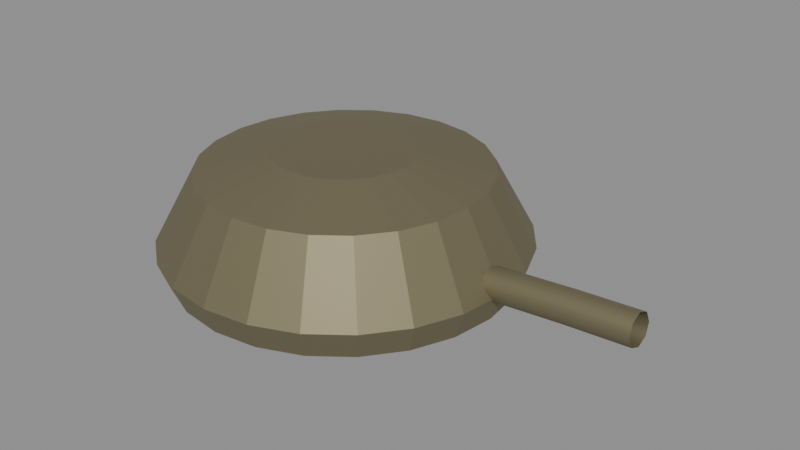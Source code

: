 # Source: GoblinPan.blend  (saved by Blender 5.2.45; exported with 4.5.12 LTS)
import bpy
from mathutils import Matrix  # noqa: F401  (used for matrix-valued properties, if any)

bpy.ops.wm.read_factory_settings(use_empty=True)
scene = bpy.context.scene
scene.name = 'Scene'

# ---- materials (node trees are filled in below, after node groups)
mat_dented_saucepan = bpy.data.materials.new('Dented saucepan')
mat_dented_saucepan.diffuse_color = (0.25, 0.22, 0.13, 1.0)

# ---- material node trees
mat_dented_saucepan.use_nodes = True; mat_dented_saucepan.node_tree.nodes.clear()
_N = mat_dented_saucepan.node_tree.nodes; _L = mat_dented_saucepan.node_tree.links
n0 = _N.new('ShaderNodeBsdfPrincipled'); n0.name = 'Principled BSDF'; n0.location = (-200, 100)
n0.inputs[0].default_value = (0.25, 0.22, 0.13, 1.0)
n0.inputs[1].default_value = 0.65
n0.inputs[2].default_value = 0.58
n0.inputs[10].default_value = 0.005
n1 = _N.new('ShaderNodeOutputMaterial'); n1.name = 'Material Output'; n1.location = (200, 100)
_L.new(n0.outputs[0], n1.inputs[0])
n1.is_active_output = True

# ---- meshes
me_saucepan = bpy.data.meshes.new('Saucepan')
me_saucepan.from_pydata([(0.48, 0.0, 0.0), (0.4636, 0.1242, 0.0), (0.4157, 0.24, 0.0), (0.3394, 0.3394, 0.0), (0.24, 0.4157, 0.0), (0.1242, 0.4636, 0.0), (2.939e-17, 0.48, 0.0), (-0.1242, 0.4636, 0.0), (-0.24, 0.4157, 0.0), (-0.3394, 0.3394, 0.0), (-0.4157, 0.24, 0.0), (-0.4636, 0.1242, 0.0), (-0.48, 5.878e-17, 0.0), (-0.4636, -0.1242, 0.0), (-0.4157, -0.24, 0.0), (-0.3394, -0.3394, 0.0), (-0.24, -0.4157, 0.0), (-0.1242, -0.4636, 0.0), (-8.817e-17, -0.48, 0.0), (0.1242, -0.4636, 0.0), (0.24, -0.4157, 0.0), (0.3394, -0.3394, 0.0), (0.4157, -0.24, 0.0), (0.4636, -0.1242, 0.0), (0.51, 0.0, 0.08), (0.4926, 0.132, 0.08), (0.4417, 0.255, 0.08), (0.3606, 0.3606, 0.08), (0.255, 0.4417, 0.08), (0.132, 0.4926, 0.08), (3.123e-17, 0.51, 0.08), (-0.132, 0.4926, 0.08), (-0.255, 0.4417, 0.08), (-0.3606, 0.3606, 0.08), (-0.4417, 0.255, 0.08), (-0.4926, 0.132, 0.08), (-0.51, 6.246e-17, 0.08), (-0.4926, -0.132, 0.08), (-0.4417, -0.255, 0.08), (-0.3606, -0.3606, 0.08), (-0.255, -0.4417, 0.08), (-0.132, -0.4926, 0.08), (-9.369e-17, -0.51, 0.08), (0.132, -0.4926, 0.08), (0.255, -0.4417, 0.08), (0.3606, -0.3606, 0.08), (0.4417, -0.255, 0.08), (0.4926, -0.132, 0.08), (0.4, 0.0, 0.28), (0.3864, 0.1035, 0.28), (0.3464, 0.2, 0.28), (0.2828, 0.2828, 0.28), (0.2, 0.3464, 0.28), (0.1035, 0.3864, 0.28), (2.449e-17, 0.4, 0.28), (-0.1035, 0.3864, 0.28), (-0.2, 0.3464, 0.28), (-0.2828, 0.2828, 0.28), (-0.3464, 0.2, 0.28), (-0.3864, 0.1035, 0.28), (-0.4, 4.899e-17, 0.28), (-0.3864, -0.1035, 0.28), (-0.3464, -0.2, 0.28), (-0.2828, -0.2828, 0.28), (-0.2, -0.3464, 0.28), (-0.1035, -0.3864, 0.28), (-7.348e-17, -0.4, 0.28), (0.1035, -0.3864, 0.28), (0.2, -0.3464, 0.28), (0.2828, -0.2828, 0.28), (0.3464, -0.2, 0.28), (0.3864, -0.1035, 0.28), (0.2, 0.0, 0.33), (0.1932, 0.05176, 0.33), (0.1732, 0.1, 0.33), (0.1414, 0.1414, 0.33), (0.1, 0.1732, 0.33), (0.05176, 0.1932, 0.33), (1.225e-17, 0.2, 0.33), (-0.05176, 0.1932, 0.33), (-0.1, 0.1732, 0.33), (-0.1414, 0.1414, 0.33), (-0.1732, 0.1, 0.33), (-0.1932, 0.05176, 0.33), (-0.2, 2.449e-17, 0.33), (-0.1932, -0.05176, 0.33), (-0.1732, -0.1, 0.33), (-0.1414, -0.1414, 0.33), (-0.1, -0.1732, 0.33), (-0.05176, -0.1932, 0.33), (-3.674e-17, -0.2, 0.33), (0.05176, -0.1932, 0.33), (0.1, -0.1732, 0.33), (0.1414, -0.1414, 0.33), (0.1732, -0.1, 0.33), (0.1932, -0.05176, 0.33), (0.4566, 0.0, 0.008778), (0.441, 0.1182, 0.008778), (0.3954, 0.2283, 0.008778), (0.3229, 0.3229, 0.008778), (0.2283, 0.3954, 0.008778), (0.1182, 0.441, 0.008778), (2.939e-17, 0.4566, 0.008778), (-0.1182, 0.441, 0.008778), (-0.2283, 0.3954, 0.008778), (-0.3229, 0.3229, 0.008778), (-0.3954, 0.2283, 0.008778), (-0.441, 0.1182, 0.008778), (-0.4566, 5.878e-17, 0.008778), (-0.441, -0.1182, 0.008778), (-0.3954, -0.2283, 0.008778), (-0.3229, -0.3229, 0.008778), (-0.2283, -0.3954, 0.008778), (-0.1182, -0.441, 0.008778), (-8.817e-17, -0.4566, 0.008778), (0.1182, -0.441, 0.008778), (0.2283, -0.3954, 0.008778), (0.3229, -0.3229, 0.008778), (0.3954, -0.2283, 0.008778), (0.441, -0.1182, 0.008778), (0.4851, 0.0, 0.07826), (0.4685, 0.1255, 0.07826), (0.4201, 0.2425, 0.07826), (0.343, 0.343, 0.07826), (0.2425, 0.4201, 0.07826), (0.1255, 0.4685, 0.07826), (3.123e-17, 0.4851, 0.07826), (-0.1255, 0.4685, 0.07826), (-0.2425, 0.4201, 0.07826), (-0.343, 0.343, 0.07826), (-0.4201, 0.2425, 0.07826), (-0.4685, 0.1255, 0.07826), (-0.4851, 6.246e-17, 0.07826), (-0.4685, -0.1255, 0.07826), (-0.4201, -0.2425, 0.07826), (-0.343, -0.343, 0.07826), (-0.2425, -0.4201, 0.07826), (-0.1255, -0.4685, 0.07826), (-9.369e-17, -0.4851, 0.07826), (0.1255, -0.4685, 0.07826), (0.2425, -0.4201, 0.07826), (0.343, -0.343, 0.07826), (0.4201, -0.2425, 0.07826), (0.4685, -0.1255, 0.07826), (0.3842, 0.0, 0.2606), (0.3711, 0.09945, 0.2606), (0.3328, 0.1921, 0.2606), (0.2717, 0.2717, 0.2606), (0.1921, 0.3328, 0.2606), (0.09945, 0.3711, 0.2606), (-1.507e-09, 0.3842, 0.2606), (-0.09945, 0.3711, 0.2606), (-0.1921, 0.3328, 0.2606), (-0.2717, 0.2717, 0.2606), (-0.3328, 0.1921, 0.2606), (-0.3711, 0.09945, 0.2606), (-0.3842, 4.899e-17, 0.2606), (-0.3711, -0.09945, 0.2606), (-0.3328, -0.1921, 0.2606), (-0.2717, -0.2717, 0.2606), (-0.1921, -0.3328, 0.2606), (-0.09945, -0.3711, 0.2606), (1.507e-09, -0.3842, 0.2606), (0.09945, -0.3711, 0.2606), (0.1921, -0.3328, 0.2606), (0.2717, -0.2717, 0.2606), (0.3328, -0.1921, 0.2606), (0.3711, -0.09945, 0.2606), (0.1967, 0.0, 0.3052), (0.19, 0.05091, 0.3052), (0.1703, 0.09835, 0.3052), (0.1391, 0.1391, 0.3052), (0.09835, 0.1703, 0.3052), (0.05091, 0.19, 0.3052), (-1.6e-09, 0.1967, 0.3052), (-0.05091, 0.19, 0.3052), (-0.09835, 0.1703, 0.3052), (-0.1391, 0.1391, 0.3052), (-0.1703, 0.09835, 0.3052), (-0.19, 0.05091, 0.3052), (-0.1967, 2.449e-17, 0.3052), (-0.19, -0.05091, 0.3052), (-0.1703, -0.09835, 0.3052), (-0.1391, -0.1391, 0.3052), (-0.09835, -0.1703, 0.3052), (-0.05091, -0.19, 0.3052), (1.6e-09, -0.1967, 0.3052), (0.05091, -0.19, 0.3052), (0.09835, -0.1703, 0.3052), (0.1391, -0.1391, 0.3052), (0.1703, -0.09835, 0.3052), (0.19, -0.05091, 0.3052), (0.4376, 0.03182, 0.1317), (0.4365, 1.956e-08, 0.1449), (0.4376, -0.03182, 0.1317), (0.44, -0.045, 0.1), (0.4424, -0.03182, 0.06827), (0.4435, -3.725e-09, 0.05513), (0.4424, 0.03182, 0.06827), (0.44, 0.045, 0.1), (0.6979, 0.03182, 0.1518), (0.697, 1.956e-08, 0.1649), (0.6979, -0.03182, 0.1518), (0.7, -0.045, 0.12), (0.7021, -0.03182, 0.08825), (0.703, -4.657e-09, 0.0751), (0.7021, 0.03182, 0.08825), (0.7, 0.045, 0.12), (0.8782, 0.03182, 0.1618), (0.8775, 1.863e-08, 0.1749), (0.8782, -0.03182, 0.1618), (0.88, -0.045, 0.13), (0.8818, -0.03182, 0.09823), (0.8825, -3.725e-09, 0.08507), (0.8818, 0.03182, 0.09823), (0.88, 0.045, 0.13)], [], [(0, 1, 25, 24), (1, 2, 26, 25), (2, 3, 27, 26), (3, 4, 28, 27), (4, 5, 29, 28), (5, 6, 30, 29), (6, 7, 31, 30), (7, 8, 32, 31), (8, 9, 33, 32), (9, 10, 34, 33), (10, 11, 35, 34), (11, 12, 36, 35), (12, 13, 37, 36), (13, 14, 38, 37), (14, 15, 39, 38), (15, 16, 40, 39), (16, 17, 41, 40), (17, 18, 42, 41), (18, 19, 43, 42), (19, 20, 44, 43), (20, 21, 45, 44), (21, 22, 46, 45), (22, 23, 47, 46), (23, 0, 24, 47), (24, 25, 49, 48), (25, 26, 50, 49), (26, 27, 51, 50), (27, 28, 52, 51), (28, 29, 53, 52), (29, 30, 54, 53), (30, 31, 55, 54), (31, 32, 56, 55), (32, 33, 57, 56), (33, 34, 58, 57), (34, 35, 59, 58), (35, 36, 60, 59), (36, 37, 61, 60), (37, 38, 62, 61), (38, 39, 63, 62), (39, 40, 64, 63), (40, 41, 65, 64), (41, 42, 66, 65), (42, 43, 67, 66), (43, 44, 68, 67), (44, 45, 69, 68), (45, 46, 70, 69), (46, 47, 71, 70), (47, 24, 48, 71), (48, 49, 73, 72), (49, 50, 74, 73), (50, 51, 75, 74), (51, 52, 76, 75), (52, 53, 77, 76), (53, 54, 78, 77), (54, 55, 79, 78), (55, 56, 80, 79), (56, 57, 81, 80), (57, 58, 82, 81), (58, 59, 83, 82), (59, 60, 84, 83), (60, 61, 85, 84), (61, 62, 86, 85), (62, 63, 87, 86), (63, 64, 88, 87), (64, 65, 89, 88), (65, 66, 90, 89), (66, 67, 91, 90), (67, 68, 92, 91), (68, 69, 93, 92), (69, 70, 94, 93), (70, 71, 95, 94), (71, 48, 72, 95), (72, 73, 74, 75, 76, 77, 78, 79, 80, 81, 82, 83, 84, 85, 86, 87, 88, 89, 90, 91, 92, 93, 94, 95), (96, 120, 121, 97), (97, 121, 122, 98), (98, 122, 123, 99), (99, 123, 124, 100), (100, 124, 125, 101), (101, 125, 126, 102), (102, 126, 127, 103), (103, 127, 128, 104), (104, 128, 129, 105), (105, 129, 130, 106), (106, 130, 131, 107), (107, 131, 132, 108), (108, 132, 133, 109), (109, 133, 134, 110), (110, 134, 135, 111), (111, 135, 136, 112), (112, 136, 137, 113), (113, 137, 138, 114), (114, 138, 139, 115), (115, 139, 140, 116), (116, 140, 141, 117), (117, 141, 142, 118), (118, 142, 143, 119), (119, 143, 120, 96), (120, 144, 145, 121), (121, 145, 146, 122), (122, 146, 147, 123), (123, 147, 148, 124), (124, 148, 149, 125), (125, 149, 150, 126), (126, 150, 151, 127), (127, 151, 152, 128), (128, 152, 153, 129), (129, 153, 154, 130), (130, 154, 155, 131), (131, 155, 156, 132), (132, 156, 157, 133), (133, 157, 158, 134), (134, 158, 159, 135), (135, 159, 160, 136), (136, 160, 161, 137), (137, 161, 162, 138), (138, 162, 163, 139), (139, 163, 164, 140), (140, 164, 165, 141), (141, 165, 166, 142), (142, 166, 167, 143), (143, 167, 144, 120), (144, 168, 169, 145), (145, 169, 170, 146), (146, 170, 171, 147), (147, 171, 172, 148), (148, 172, 173, 149), (149, 173, 174, 150), (150, 174, 175, 151), (151, 175, 176, 152), (152, 176, 177, 153), (153, 177, 178, 154), (154, 178, 179, 155), (155, 179, 180, 156), (156, 180, 181, 157), (157, 181, 182, 158), (158, 182, 183, 159), (159, 183, 184, 160), (160, 184, 185, 161), (161, 185, 186, 162), (162, 186, 187, 163), (163, 187, 188, 164), (164, 188, 189, 165), (165, 189, 190, 166), (166, 190, 191, 167), (167, 191, 168, 144), (168, 191, 190, 189, 188, 187, 186, 185, 184, 183, 182, 181, 180, 179, 178, 177, 176, 175, 174, 173, 172, 171, 170, 169), (1, 0, 96, 97), (2, 1, 97, 98), (3, 2, 98, 99), (4, 3, 99, 100), (5, 4, 100, 101), (6, 5, 101, 102), (7, 6, 102, 103), (8, 7, 103, 104), (9, 8, 104, 105), (10, 9, 105, 106), (11, 10, 106, 107), (12, 11, 107, 108), (13, 12, 108, 109), (14, 13, 109, 110), (15, 14, 110, 111), (16, 15, 111, 112), (17, 16, 112, 113), (18, 17, 113, 114), (19, 18, 114, 115), (20, 19, 115, 116), (21, 20, 116, 117), (22, 21, 117, 118), (23, 22, 118, 119), (0, 23, 119, 96), (192, 200, 207, 199), (193, 201, 200, 192), (194, 202, 201, 193), (195, 203, 202, 194), (196, 204, 203, 195), (197, 205, 204, 196), (198, 206, 205, 197), (199, 207, 206, 198), (200, 208, 215, 207), (201, 209, 208, 200), (202, 210, 209, 201), (203, 211, 210, 202), (204, 212, 211, 203), (205, 213, 212, 204), (206, 214, 213, 205), (207, 215, 214, 206)])
me_saucepan.polygons.foreach_set('use_smooth', [0, 0, 0, 0, 0, 0, 0, 0, 0, 0, 0, 0, 0, 0, 0, 0, 0, 0, 0, 0, 0, 0, 0, 0, 0, 0, 0, 0, 0, 0, 0, 0, 0, 0, 0, 0, 0, 0, 0, 0, 0, 0, 0, 0, 0, 0, 0, 0, 0, 0, 0, 0, 0, 0, 0, 0, 0, 0, 0, 0, 0, 0, 0, 0, 0, 0, 0, 0, 0, 0, 0, 0, 0, 0, 0, 0, 0, 0, 0, 0, 0, 0, 0, 0, 0, 0, 0, 0, 0, 0, 0, 0, 0, 0, 0, 0, 0, 0, 0, 0, 0, 0, 0, 0, 0, 0, 0, 0, 0, 0, 0, 0, 0, 0, 0, 0, 0, 0, 0, 0, 0, 0, 0, 0, 0, 0, 0, 0, 0, 0, 0, 0, 0, 0, 0, 0, 0, 0, 0, 0, 0, 0, 0, 0, 0, 0, 0, 0, 0, 0, 0, 0, 0, 0, 0, 0, 0, 0, 0, 0, 0, 0, 0, 0, 0, 0, 0, 0, 0, 0, 1, 1, 1, 1, 1, 1, 1, 1, 1, 1, 1, 1, 1, 1, 1, 1])
_uv = me_saucepan.uv_layers.new(name='UVMap')
_uv.uv.foreach_set('vector', [0.0, 0.0, 0.0, 0.0, 0.0, 0.0, 0.0, 0.0, 0.0, 0.0, 0.0, 0.0, 0.0, 0.0, 0.0, 0.0, 0.0, 0.0, 0.0, 0.0, 0.0, 0.0, 0.0, 0.0, 0.0, 0.0, 0.0, 0.0, 0.0, 0.0, 0.0, 0.0, 0.0, 0.0, 0.0, 0.0, 0.0, 0.0, 0.0, 0.0, 0.0, 0.0, 0.0, 0.0, 0.0, 0.0, 0.0, 0.0, 0.0, 0.0, 0.0, 0.0, 0.0, 0.0, 0.0, 0.0, 0.0, 0.0, 0.0, 0.0, 0.0, 0.0, 0.0, 0.0, 0.0, 0.0, 0.0, 0.0, 0.0, 0.0, 0.0, 0.0, 0.0, 0.0, 0.0, 0.0, 0.0, 0.0, 0.0, 0.0, 0.0, 0.0, 0.0, 0.0, 0.0, 0.0, 0.0, 0.0, 0.0, 0.0, 0.0, 0.0, 0.0, 0.0, 0.0, 0.0, 0.0, 0.0, 0.0, 0.0, 0.0, 0.0, 0.0, 0.0, 0.0, 0.0, 0.0, 0.0, 0.0, 0.0, 0.0, 0.0, 0.0, 0.0, 0.0, 0.0, 0.0, 0.0, 0.0, 0.0, 0.0, 0.0, 0.0, 0.0, 0.0, 0.0, 0.0, 0.0, 0.0, 0.0, 0.0, 0.0, 0.0, 0.0, 0.0, 0.0, 0.0, 0.0, 0.0, 0.0, 0.0, 0.0, 0.0, 0.0, 0.0, 0.0, 0.0, 0.0, 0.0, 0.0, 0.0, 0.0, 0.0, 0.0, 0.0, 0.0, 0.0, 0.0, 0.0, 0.0, 0.0, 0.0, 0.0, 0.0, 0.0, 0.0, 0.0, 0.0, 0.0, 0.0, 0.0, 0.0, 0.0, 0.0, 0.0, 0.0, 0.0, 0.0, 0.0, 0.0, 0.0, 0.0, 0.0, 0.0, 0.0, 0.0, 0.0, 0.0, 0.0, 0.0, 0.0, 0.0, 0.0, 0.0, 0.0, 0.0, 0.0, 0.0, 0.0, 0.0, 0.0, 0.0, 0.0, 0.0, 0.0, 0.0, 0.0, 0.0, 0.0, 0.0, 0.0, 0.0, 0.0, 0.0, 0.0, 0.0, 0.0, 0.0, 0.0, 0.0, 0.0, 0.0, 0.0, 0.0, 0.0, 0.0, 0.0, 0.0, 0.0, 0.0, 0.0, 0.0, 0.0, 0.0, 0.0, 0.0, 0.0, 0.0, 0.0, 0.0, 0.0, 0.0, 0.0, 0.0, 0.0, 0.0, 0.0, 0.0, 0.0, 0.0, 0.0, 0.0, 0.0, 0.0, 0.0, 0.0, 0.0, 0.0, 0.0, 0.0, 0.0, 0.0, 0.0, 0.0, 0.0, 0.0, 0.0, 0.0, 0.0, 0.0, 0.0, 0.0, 0.0, 0.0, 0.0, 0.0, 0.0, 0.0, 0.0, 0.0, 0.0, 0.0, 0.0, 0.0, 0.0, 0.0, 0.0, 0.0, 0.0, 0.0, 0.0, 0.0, 0.0, 0.0, 0.0, 0.0, 0.0, 0.0, 0.0, 0.0, 0.0, 0.0, 0.0, 0.0, 0.0, 0.0, 0.0, 0.0, 0.0, 0.0, 0.0, 0.0, 0.0, 0.0, 0.0, 0.0, 0.0, 0.0, 0.0, 0.0, 0.0, 0.0, 0.0, 0.0, 0.0, 0.0, 0.0, 0.0, 0.0, 0.0, 0.0, 0.0, 0.0, 0.0, 0.0, 0.0, 0.0, 0.0, 0.0, 0.0, 0.0, 0.0, 0.0, 0.0, 0.0, 0.0, 0.0, 0.0, 0.0, 0.0, 0.0, 0.0, 0.0, 0.0, 0.0, 0.0, 0.0, 0.0, 0.0, 0.0, 0.0, 0.0, 0.0, 0.0, 0.0, 0.0, 0.0, 0.0, 0.0, 0.0, 0.0, 0.0, 0.0, 0.0, 0.0, 0.0, 0.0, 0.0, 0.0, 0.0, 0.0, 0.0, 0.0, 0.0, 0.0, 0.0, 0.0, 0.0, 0.0, 0.0, 0.0, 0.0, 0.0, 0.0, 0.0, 0.0, 0.0, 0.0, 0.0, 0.0, 0.0, 0.0, 0.0, 0.0, 0.0, 0.0, 0.0, 0.0, 0.0, 0.0, 0.0, 0.0, 0.0, 0.0, 0.0, 0.0, 0.0, 0.0, 0.0, 0.0, 0.0, 0.0, 0.0, 0.0, 0.0, 0.0, 0.0, 0.0, 0.0, 0.0, 0.0, 0.0, 0.0, 0.0, 0.0, 0.0, 0.0, 0.0, 0.0, 0.0, 0.0, 0.0, 0.0, 0.0, 0.0, 0.0, 0.0, 0.0, 0.0, 0.0, 0.0, 0.0, 0.0, 0.0, 0.0, 0.0, 0.0, 0.0, 0.0, 0.0, 0.0, 0.0, 0.0, 0.0, 0.0, 0.0, 0.0, 0.0, 0.0, 0.0, 0.0, 0.0, 0.0, 0.0, 0.0, 0.0, 0.0, 0.0, 0.0, 0.0, 0.0, 0.0, 0.0, 0.0, 0.0, 0.0, 0.0, 0.0, 0.0, 0.0, 0.0, 0.0, 0.0, 0.0, 0.0, 0.0, 0.0, 0.0, 0.0, 0.0, 0.0, 0.0, 0.0, 0.0, 0.0, 0.0, 0.0, 0.0, 0.0, 0.0, 0.0, 0.0, 0.0, 0.0, 0.0, 0.0, 0.0, 0.0, 0.0, 0.0, 0.0, 0.0, 0.0, 0.0, 0.0, 0.0, 0.0, 0.0, 0.0, 0.0, 0.0, 0.0, 0.0, 0.0, 0.0, 0.0, 0.0, 0.0, 0.0, 0.0, 0.0, 0.0, 0.0, 0.0, 0.0, 0.0, 0.0, 0.0, 0.0, 0.0, 0.0, 0.0, 0.0, 0.0, 0.0, 0.0, 0.0, 0.0, 0.0, 0.0, 0.0, 0.0, 0.0, 0.0, 0.0, 0.0, 0.0, 0.0, 0.0, 0.0, 0.0, 0.0, 0.0, 0.0, 0.0, 0.0, 0.0, 0.0, 0.0, 0.0, 0.0, 0.0, 0.0, 0.0, 0.0, 0.0, 0.0, 0.0, 0.0, 0.0, 0.0, 0.0, 0.0, 0.0, 0.0, 0.0, 0.0, 0.0, 0.0, 0.0, 0.0, 0.0, 0.0, 0.0, 0.0, 0.0, 0.0, 0.0, 0.0, 0.0, 0.0, 0.0, 0.0, 0.0, 0.0, 0.0, 0.0, 0.0, 0.0, 0.0, 0.0, 0.0, 0.0, 0.0, 0.0, 0.0, 0.0, 0.0, 0.0, 0.0, 0.0, 0.0, 0.0, 0.0, 0.0, 0.0, 0.0, 0.0, 0.0, 0.0, 0.0, 0.0, 0.0, 0.0, 0.0, 0.0, 0.0, 0.0, 0.0, 0.0, 0.0, 0.0, 0.0, 0.0, 0.0, 0.0, 0.0, 0.0, 0.0, 0.0, 0.0, 0.0, 0.0, 0.0, 0.0, 0.0, 0.0, 0.0, 0.0, 0.0, 0.0, 0.0, 0.0, 0.0, 0.0, 0.0, 0.0, 0.0, 0.0, 0.0, 0.0, 0.0, 0.0, 0.0, 0.0, 0.0, 0.0, 0.0, 0.0, 0.0, 0.0, 0.0, 0.0, 0.0, 0.0, 0.0, 0.0, 0.0, 0.0, 0.0, 0.0, 0.0, 0.0, 0.0, 0.0, 0.0, 0.0, 0.0, 0.0, 0.0, 0.0, 0.0, 0.0, 0.0, 0.0, 0.0, 0.0, 0.0, 0.0, 0.0, 0.0, 0.0, 0.0, 0.0, 0.0, 0.0, 0.0, 0.0, 0.0, 0.0, 0.0, 0.0, 0.0, 0.0, 0.0, 0.0, 0.0, 0.0, 0.0, 0.0, 0.0, 0.0, 0.0, 0.0, 0.0, 0.0, 0.0, 0.0, 0.0, 0.0, 0.0, 0.0, 0.0, 0.0, 0.0, 0.0, 0.0, 0.0, 0.0, 0.0, 0.0, 0.0, 0.0, 0.0, 0.0, 0.0, 0.0, 0.0, 0.0, 0.0, 0.0, 0.0, 0.0, 0.0, 0.0, 0.0, 0.0, 0.0, 0.0, 0.0, 0.0, 0.0, 0.0, 0.0, 0.0, 0.0, 0.0, 0.0, 0.0, 0.0, 0.0, 0.0, 0.0, 0.0, 0.0, 0.0, 0.0, 0.0, 0.0, 0.0, 0.0, 0.0, 0.0, 0.0, 0.0, 0.0, 0.0, 0.0, 0.0, 0.0, 0.0, 0.0, 0.0, 0.0, 0.0, 0.0, 0.0, 0.0, 0.0, 0.0, 0.0, 0.0, 0.0, 0.0, 0.0, 0.0, 0.0, 0.0, 0.0, 0.0, 0.0, 0.0, 0.0, 0.0, 0.0, 0.0, 0.0, 0.0, 0.0, 0.0, 0.0, 0.0, 0.0, 0.0, 0.0, 0.0, 0.0, 0.0, 0.0, 0.0, 0.0, 0.0, 0.0, 0.0, 0.0, 0.0, 0.0, 0.0, 0.0, 0.0, 0.0, 0.0, 0.0, 0.0, 0.0, 0.0, 0.0, 0.0, 0.0, 0.0, 0.0, 0.0, 0.0, 0.0, 0.0, 0.0, 0.0, 0.0, 0.0, 0.0, 0.0, 0.0, 0.0, 0.0, 0.0, 0.0, 0.0, 0.0, 0.0, 0.0, 0.0, 0.0, 0.0, 0.0, 0.0, 0.0, 0.0, 0.0, 0.0, 0.0, 0.0, 0.0, 0.0, 0.0, 0.0, 0.0, 0.0, 0.0, 0.0, 0.0, 0.0, 0.0, 0.0, 0.0, 0.0, 0.0, 0.0, 0.0, 0.0, 0.0, 0.0, 0.0, 0.0, 0.0, 0.0, 0.0, 0.0, 0.0, 0.0, 0.0, 0.0, 0.0, 0.0, 0.0, 0.0, 0.0, 0.0, 0.0, 0.0, 0.0, 0.0, 0.0, 0.0, 0.0, 0.0, 0.0, 0.0, 0.0, 0.0, 0.0, 0.0, 0.0, 0.0, 0.0, 0.0, 0.0, 0.0, 0.0, 0.0, 0.0, 0.0, 0.0, 0.0, 0.0, 0.0, 0.0, 0.0, 0.0, 0.0, 0.0, 0.0, 0.0, 0.0, 0.0, 0.0, 0.0, 0.0, 0.0, 0.0, 0.0, 0.0, 0.0, 0.0, 0.0, 0.0, 0.0, 0.0, 0.0, 0.0, 0.0, 0.0, 0.0, 0.0, 0.0, 0.0, 0.0, 0.0, 0.0, 0.0, 0.0, 0.0, 0.0, 0.0, 0.0, 0.0, 0.0, 0.0, 0.0, 0.0, 0.0, 0.0, 0.0, 0.0, 0.0, 0.0, 0.0, 0.0, 0.0, 0.0, 0.0, 0.0, 0.0, 0.0, 0.0, 0.0, 0.0, 0.0, 0.0, 0.0, 0.0, 0.0, 0.0, 0.0, 0.0, 0.0, 0.0, 0.0, 0.0, 0.0, 0.0, 0.0, 0.0, 0.0, 0.0, 0.0, 0.0, 0.0, 0.0, 0.0, 0.0, 0.0, 0.0, 0.0, 0.0, 0.0, 0.0, 0.0, 0.0, 0.0, 0.0, 0.0, 0.0, 0.0, 0.0, 0.0, 0.0, 0.0, 0.0, 0.0, 0.0, 0.0, 0.0, 0.0, 0.0, 0.0, 0.0, 0.0, 0.0, 0.0, 0.0, 0.0, 0.0, 0.0, 0.0, 0.0, 0.0, 0.0, 0.0, 0.0, 0.0, 0.0, 0.0, 0.0, 0.0, 0.0, 0.0, 0.0, 0.0, 0.0, 0.0, 0.0, 0.0, 0.0, 0.0, 0.0, 0.0, 0.0, 0.0, 0.0, 0.0, 0.0, 0.0, 0.0, 0.0, 0.0, 0.0, 0.0, 0.0, 0.0, 0.0, 0.0, 0.0, 0.0, 0.0, 0.0, 0.0, 0.0, 0.0, 0.0, 0.0, 0.0, 0.0, 0.0, 0.0, 0.0, 0.0, 0.0, 0.0, 0.0, 0.0, 0.0, 0.0, 0.0, 0.0, 0.0, 0.0, 0.0, 0.0, 0.0, 0.0, 0.0, 0.0, 0.0, 0.0, 0.0, 0.0, 0.0, 0.0, 0.0, 0.0, 0.0, 0.0, 0.0, 0.0, 0.0, 0.0, 0.0, 0.0, 0.0, 0.0, 0.0, 0.0, 0.0, 0.0, 0.0, 0.0, 0.0, 0.0, 0.0, 0.0, 0.0, 0.0, 0.0, 0.0, 0.0, 0.0, 0.0, 0.0, 0.0, 0.0, 0.0, 0.0, 0.0, 0.0, 0.0, 0.0, 0.0, 0.0, 0.0, 0.0, 0.0, 0.0, 0.0, 0.0, 0.0, 0.0, 0.0, 0.0, 0.0, 0.0, 0.0, 0.0, 0.0, 0.0, 0.0, 0.0, 0.0, 0.0, 0.0, 0.0, 0.0, 0.0, 0.0, 0.0, 0.0, 0.0, 0.0, 0.0, 0.0, 0.0, 0.0, 0.0, 0.0, 0.0, 0.0, 0.0, 0.0, 0.0, 0.0, 0.0, 0.0, 0.0, 0.0, 0.0, 0.0, 0.0, 0.0, 0.0, 0.0, 0.0, 0.0, 0.0, 0.0, 0.0, 0.0, 0.0, 0.0, 0.0, 0.0, 0.0, 0.0, 0.0, 0.0, 0.0, 0.0, 0.0, 0.0, 0.0, 0.0, 0.0, 0.0, 0.0, 0.0, 0.0, 0.0, 0.0, 0.0, 0.0, 0.0, 0.0, 0.0, 0.0, 0.0, 0.0, 0.0, 0.0, 0.0, 0.0, 0.0, 0.0, 0.0, 0.0, 0.0, 0.0, 0.0, 0.0, 0.0, 0.0, 0.0, 0.0, 0.0, 0.0, 0.0, 0.0, 0.0, 0.0, 0.0, 0.0, 0.0, 0.0, 0.0, 0.0, 0.0, 0.0, 0.0, 0.0, 0.0, 0.0, 0.0, 0.0, 0.0, 0.0, 0.0, 0.0, 0.0, 0.0, 0.0, 0.0, 0.0, 0.0, 0.0, 0.0, 0.0, 0.0, 0.0, 0.0, 0.0, 0.0, 0.0, 0.0, 0.0, 0.0, 0.0, 0.0, 0.0, 0.0, 0.0, 0.0, 0.0, 0.0, 0.0, 0.0, 0.0, 0.0, 0.0, 0.0, 0.0, 0.0, 0.0, 0.0, 0.0, 0.0, 0.0, 0.0, 0.0, 0.0, 0.0, 0.0, 0.0, 0.0, 0.0, 0.0, 0.0, 0.0, 0.0, 0.0, 0.0, 0.0, 0.0, 0.0, 0.0, 0.0, 0.0, 0.0, 0.0, 0.0, 0.0, 0.0, 0.0, 0.0, 0.0, 0.0, 0.0, 0.0, 0.0, 0.0, 0.0, 0.0, 0.0, 0.0, 0.0, 0.0, 0.0, 0.0, 0.0, 0.0, 0.0, 0.0, 0.0, 0.0, 0.0, 0.0, 0.0, 0.0, 0.0, 0.0, 0.0, 0.0, 0.0, 0.0, 0.0, 0.0, 0.0, 0.0, 0.0, 0.0, 0.0, 0.0, 0.0, 0.0, 0.0, 0.0, 0.0, 0.0, 0.0, 0.0, 0.0, 0.0, 0.0, 0.0, 0.0, 1.0, 0.5, 1.0, 0.5, 0.875, 0.0, 0.875, 0.0, 0.125, 0.5, 0.125, 0.5, 0.0, 0.0, 0.0, 0.0, 0.25, 0.5, 0.25, 0.5, 0.125, 0.0, 0.125, 0.0, 0.375, 0.5, 0.375, 0.5, 0.25, 0.0, 0.25, 0.0, 0.5, 0.5, 0.5, 0.5, 0.375, 0.0, 0.375, 0.0, 0.625, 0.5, 0.625, 0.5, 0.5, 0.0, 0.5, 0.0, 0.75, 0.5, 0.75, 0.5, 0.625, 0.0, 0.625, 0.0, 0.875, 0.5, 0.875, 0.5, 0.75, 0.0, 0.75, 0.5, 1.0, 1.0, 1.0, 1.0, 0.875, 0.5, 0.875, 0.5, 0.125, 1.0, 0.125, 1.0, 0.0, 0.5, 0.0, 0.5, 0.25, 1.0, 0.25, 1.0, 0.125, 0.5, 0.125, 0.5, 0.375, 1.0, 0.375, 1.0, 0.25, 0.5, 0.25, 0.5, 0.5, 1.0, 0.5, 1.0, 0.375, 0.5, 0.375, 0.5, 0.625, 1.0, 0.625, 1.0, 0.5, 0.5, 0.5, 0.5, 0.75, 1.0, 0.75, 1.0, 0.625, 0.5, 0.625, 0.5, 0.875, 1.0, 0.875, 1.0, 0.75, 0.5, 0.75])
me_saucepan.materials.append(mat_dented_saucepan)
me_saucepan.update()

# ---- objects
ob_goblinpan = bpy.data.objects.new('GoblinPan', me_saucepan)

# ---- transforms, parenting, visibility, modifiers, constraints
ob_goblinpan.location = (0.0, 0.0, 0.0)

# ---- collection membership
scene.collection.objects.link(ob_goblinpan)

# ---- scene / render settings (as saved in the file)
scene.frame_start = 1; scene.frame_end = 250; scene.frame_set(1)
scene.render.engine = 'BLENDER_EEVEE_NEXT'
scene.render.bake_bias = 0.0
scene.render.bake_samples = 0
scene.render.compositor_device = 'GPU'
scene.eevee.use_volume_custom_range = False
scene.eevee.fast_gi_thickness_near = 0.1
scene.eevee.fast_gi_thickness_far = 0.0
scene.eevee.ray_tracing_options.screen_trace_thickness = 0.1
bpy.context.view_layer.update()

# ---- added for rendering (the .blend has no active camera and no usable light): camera, sun + grey world if the file has none
cam_auto = bpy.data.cameras.new('AutoCamera')
cam_auto.lens = 50.0
cam_auto.sensor_width = 36.0
cam_auto.clip_end = 1000.0
ob_auto_camera = bpy.data.objects.new('AutoCamera', cam_auto)
scene.collection.objects.link(ob_auto_camera)
ob_auto_camera.location = (1.81221, -1.95115, 1.46577)
ob_auto_camera.rotation_euler = (1.09748, -7.21219e-08, 0.694738)
scene.camera = ob_auto_camera
light_auto_sun = bpy.data.lights.new('AutoSun', 'SUN')
light_auto_sun.energy = 3.0
light_auto_sun.angle = 0.0523599
ob_auto_sun = bpy.data.objects.new('AutoSun', light_auto_sun)
scene.collection.objects.link(ob_auto_sun)
ob_auto_sun.rotation_euler = (0.872665, 0.174533, 0.523599)
if scene.world is None:
    world_auto = bpy.data.worlds.new('AutoWorld')
    world_auto.color = (0.3, 0.3, 0.3)
    scene.world = world_auto
bpy.context.view_layer.update()
